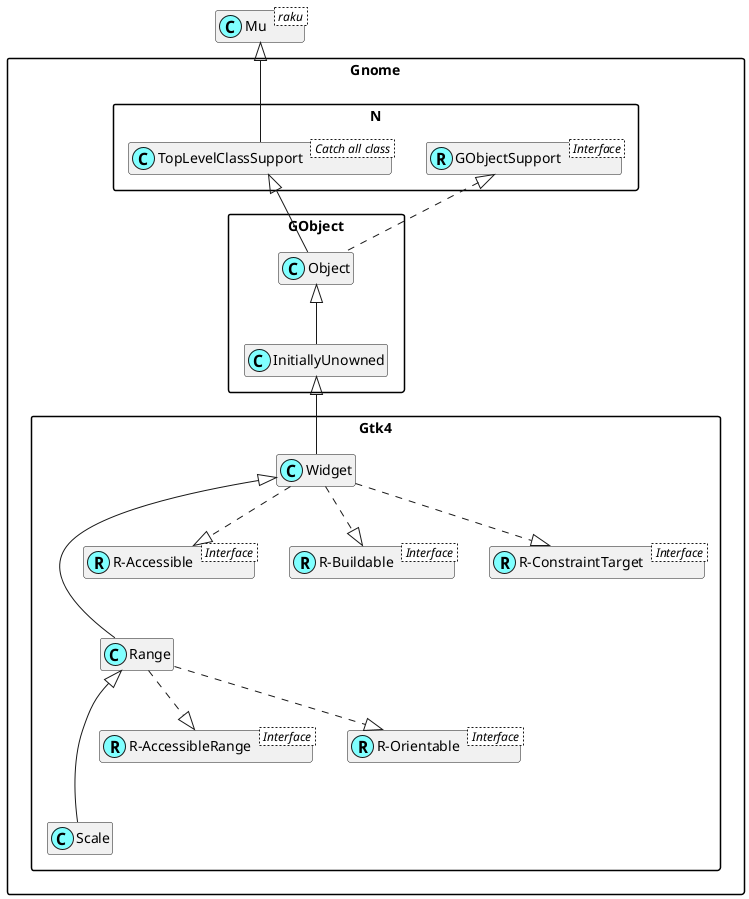

The diagram above was rendered by PlantUML. Its source (embedded in the PNG):
@startuml
'scale 0.8

skinparam packageStyle rectangle
skinparam stereotypeCBackgroundColor #80ffff
set namespaceSeparator ::
hide members

class Mu < raku >

class Gnome::N::TopLevelClassSupport < Catch all class >
Mu <|-- Gnome::N::TopLevelClassSupport

Interface Gnome::N::GObjectSupport < Interface >
class Gnome::N::GObjectSupport <<(R,#80ffff)>>
Gnome::Gtk4::Range <|--- Gnome::Gtk4::Scale

Interface Gnome::Gtk4::R-AccessibleRange < Interface >
class "Gnome::Gtk4::R-AccessibleRange" <<(R,#80ffff)>>
Gnome::Gtk4::Range ..|> "Gnome::Gtk4::R-AccessibleRange"

Interface Gnome::Gtk4::R-Orientable < Interface >
class "Gnome::Gtk4::R-Orientable" <<(R,#80ffff)>>
Gnome::Gtk4::Range ..|> "Gnome::Gtk4::R-Orientable"
Gnome::Gtk4::Widget <|--- Gnome::Gtk4::Range

Interface Gnome::Gtk4::R-Accessible < Interface >
class "Gnome::Gtk4::R-Accessible" <<(R,#80ffff)>>
Gnome::Gtk4::Widget ..|> "Gnome::Gtk4::R-Accessible"

Interface Gnome::Gtk4::R-Buildable < Interface >
class "Gnome::Gtk4::R-Buildable" <<(R,#80ffff)>>
Gnome::Gtk4::Widget ..|> "Gnome::Gtk4::R-Buildable"

Interface Gnome::Gtk4::R-ConstraintTarget < Interface >
class "Gnome::Gtk4::R-ConstraintTarget" <<(R,#80ffff)>>
Gnome::Gtk4::Widget ..|> "Gnome::Gtk4::R-ConstraintTarget"
Gnome::GObject::InitiallyUnowned <|-- Gnome::Gtk4::Widget
Gnome::GObject::Object <|-- Gnome::GObject::InitiallyUnowned
Gnome::N::TopLevelClassSupport <|-- Gnome::GObject::Object
Gnome::N::GObjectSupport <|. Gnome::GObject::Object

@enduml